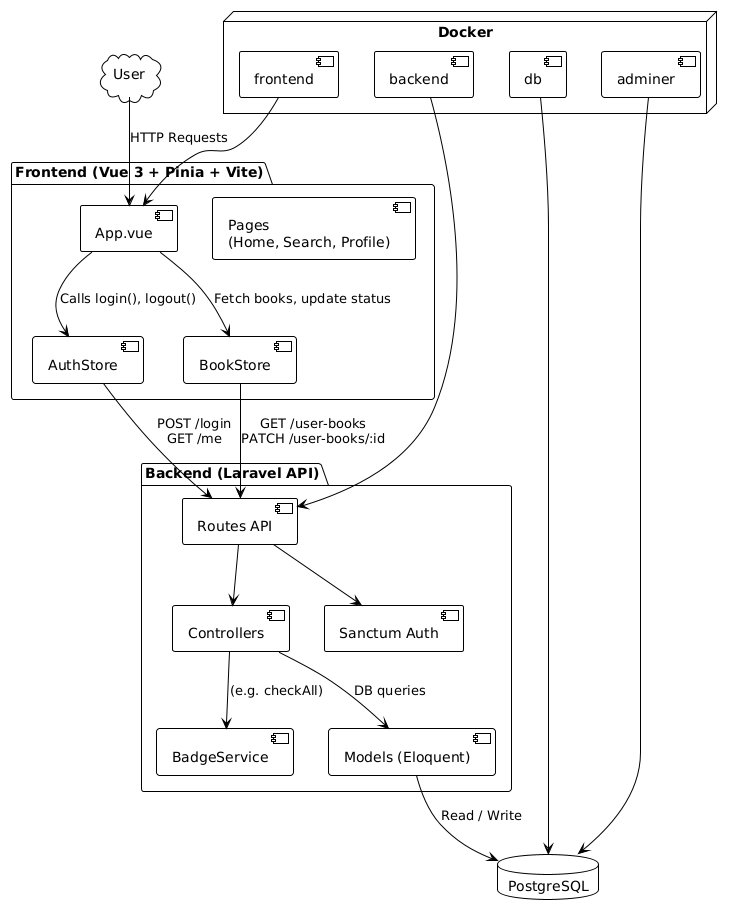

The diagram above was rendered by PlantUML. Its source (embedded in the PNG):
@startuml
!theme plain

cloud "User" as User

package "Frontend (Vue 3 + Pinia + Vite)" {
  component "App.vue"
  component "Pages\n(Home, Search, Profile)"
  component "AuthStore"
  component "BookStore"
}

package "Backend (Laravel API)" {
  component "Controllers"
  component "Routes API"
  component "Sanctum Auth"
  component "BadgeService"
  component "Models (Eloquent)"
}

database "PostgreSQL" as DB

node "Docker" {
  [frontend]
  [backend]
  [db]
  [adminer]
}

User --> "App.vue" : HTTP Requests
"App.vue" --> "AuthStore" : Calls login(), logout()
"App.vue" --> "BookStore" : Fetch books, update status

"AuthStore" --> "Routes API" : POST /login\nGET /me
"BookStore" --> "Routes API" : GET /user-books\nPATCH /user-books/:id

"Routes API" --> "Sanctum Auth"
"Routes API" --> "Controllers"
"Controllers" --> "BadgeService" : (e.g. checkAll)
"Controllers" --> "Models (Eloquent)" : DB queries
"Models (Eloquent)" --> DB : Read / Write

[frontend] --> "App.vue"
[backend] --> "Routes API"
[db] --> DB
[adminer] --> DB
@enduml